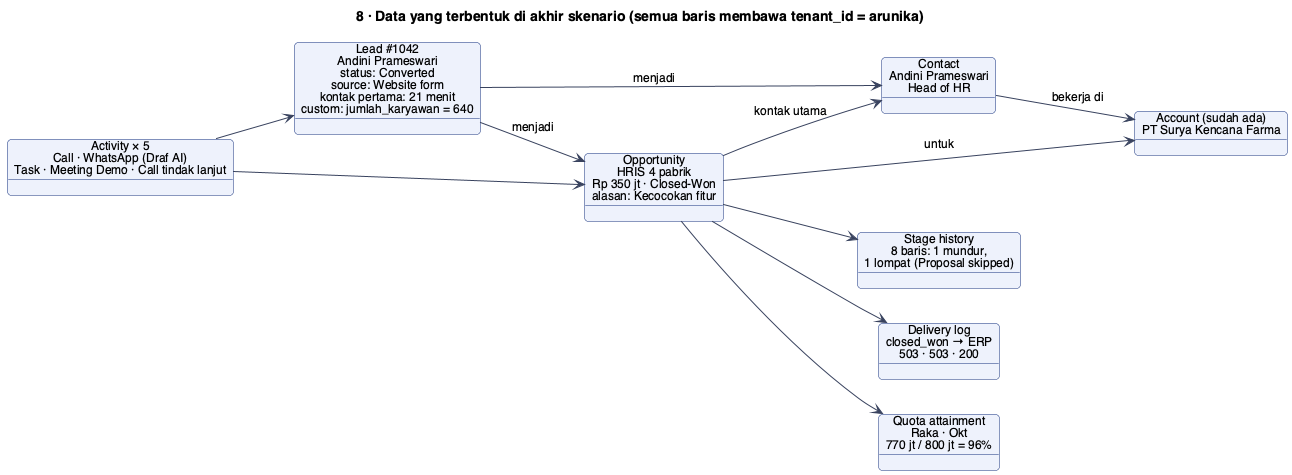

The diagram above was rendered by PlantUML. Its source (embedded in the PNG):
@startuml
!include style.iuml
title 8 · Data yang terbentuk di akhir skenario (semua baris membawa tenant_id = arunika)
left to right direction
object "Lead #1042\nAndini Prameswari\nstatus: Converted\nsource: Website form\nkontak pertama: 21 menit\ncustom: jumlah_karyawan = 640" as L
object "Contact\nAndini Prameswari\nHead of HR" as CT
object "Account (sudah ada)\nPT Surya Kencana Farma" as AC
object "Opportunity\nHRIS 4 pabrik\nRp 350 jt · Closed-Won\nalasan: Kecocokan fitur" as OP
object "Activity × 5\nCall · WhatsApp (Draf AI)\nTask · Meeting Demo · Call tindak lanjut" as AT
object "Stage history\n8 baris: 1 mundur,\n1 lompat (Proposal skipped)" as SH
object "Delivery log\nclosed_won → ERP\n503 · 503 · 200" as WD
object "Quota attainment\nRaka · Okt\n770 jt / 800 jt = 96%" as QA
L --> CT : menjadi
L --> OP : menjadi
CT --> AC : bekerja di
OP --> AC : untuk
OP --> CT : kontak utama
AT --> L
AT --> OP
OP --> SH
OP --> WD
OP --> QA
@enduml